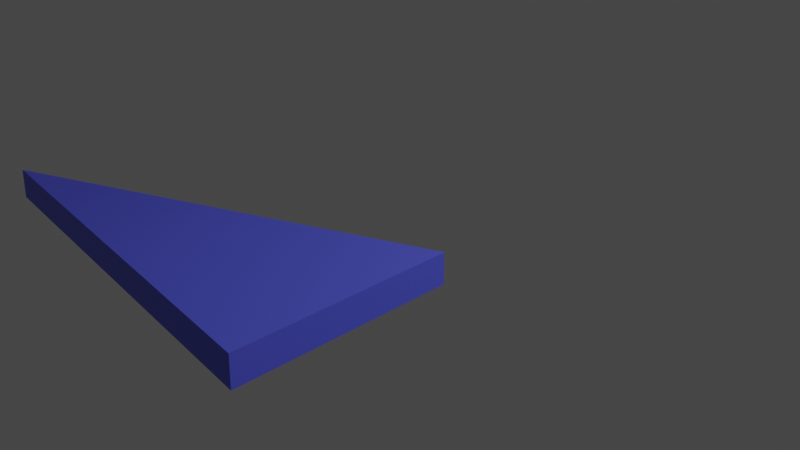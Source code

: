 # Source: BM_Triangle_Isosceles.blend  (saved by Blender 2.80.58; exported with 4.5.12 LTS)
import bpy
from mathutils import Matrix  # noqa: F401  (used for matrix-valued properties, if any)

bpy.ops.wm.read_factory_settings(use_empty=True)
scene = bpy.context.scene
scene.name = 'Scene'

# ---- collections
col_collection = bpy.data.collections.new('Collection'); scene.collection.children.link(col_collection)

# ---- materials (node trees are filled in below, after node groups)
mat_material = bpy.data.materials.new('Material')
mat_material.alpha_threshold = 0.0
mat_material.use_transparent_shadow = False
mat_material.roughness = 0.5
mat_material.line_color = (0.0, 0.0, 0.0, 1.0)

# ---- material node trees
mat_material.use_nodes = True; mat_material.node_tree.nodes.clear()
_N = mat_material.node_tree.nodes; _L = mat_material.node_tree.links
n0 = _N.new('ShaderNodeOutputMaterial'); n0.name = 'Material Output'; n0.location = (300, 300)
n1 = _N.new('ShaderNodeBsdfPrincipled'); n1.name = 'Principled BSDF'; n1.location = (10, 300)
n1.distribution = 'GGX'
n1.subsurface_method = 'BURLEY'
n1.inputs[0].default_value = (0.09842, 0.1137, 0.8, 1.0)
n1.inputs[3].default_value = 1.45
_L.new(n1.outputs[0], n0.inputs[0])
n0.is_active_output = True

# ---- world
world_world = bpy.data.worlds.new('World'); scene.world = world_world
world_world.use_nodes = True; world_world.node_tree.nodes.clear()
_N = world_world.node_tree.nodes; _L = world_world.node_tree.links
n0 = _N.new('ShaderNodeOutputWorld'); n0.name = 'World Output'; n0.location = (300, 300)
n1 = _N.new('ShaderNodeBackground'); n1.name = 'Background'; n1.location = (10, 300)
n1.inputs[0].default_value = (0.05088, 0.05088, 0.05088, 1.0)
_L.new(n1.outputs[0], n0.inputs[0])
n0.is_active_output = True
world_world.color = (0.05088, 0.05088, 0.05088)
world_world.use_sun_shadow = False
world_world.sun_shadow_jitter_overblur = 0.0

# ---- cameras
cam_camera = bpy.data.cameras.new('Camera')
cam_camera.clip_end = 100.0
cam_camera.ortho_scale = 7.314
cam_camera.dof.focus_distance = 0.0
cam_camera.dof.aperture_fstop = 128.0

# ---- lights
light_light = bpy.data.lights.new('Light', 'POINT')
light_light.transmission_factor = 0.0
light_light.cutoff_distance = 30.0
light_light.energy = 1000.0
light_light.shadow_buffer_clip_start = 1.001
light_light.shadow_soft_size = 0.1
light_light.shadow_maximum_resolution = 0.006
light_light.use_absolute_resolution = True

# ---- meshes
me_vert = bpy.data.meshes.new('Vert')
me_vert.from_pydata([(0.25, 0.0, 0.0), (0.25, 1.0, 3.873), (0.25, 2.0, 0.0), (0.0, 2.0, 0.0), (0.0, 1.0, 3.873), (0.0, 0.0, 0.0)], [], [(4, 3, 5), (1, 0, 2), (5, 3, 2, 0), (4, 5, 0, 1), (3, 4, 1, 2)])
me_vert.materials.append(mat_material)
me_vert.use_remesh_preserve_volume = False
me_vert.use_remesh_preserve_attributes = False
me_vert.use_mirror_vertex_groups = False
me_vert.update()

# ---- objects
ob_light = bpy.data.objects.new('Light', light_light)
ob_camera = bpy.data.objects.new('Camera', cam_camera)
ob_isoscelestriangle = bpy.data.objects.new('IsoscelesTriangle', me_vert)

# ---- transforms, parenting, visibility, modifiers, constraints
ob_light.location = (4.076, 4.005, 5.904)
ob_light.rotation_euler = (0.6503, 0.05522, 1.866)
ob_light.lock_rotations_4d = False
ob_light.empty_display_type = 'ARROWS'
ob_light.color = (0.0, 0.0, 0.0, 0.0)
ob_light.lineart.crease_threshold = 0.0
ob_camera.location = (4.556, -3.667, 3.367)
ob_camera.rotation_euler = (1.19, -6.682e-06, 0.7206)
ob_camera.lock_rotations_4d = False
ob_camera.empty_display_type = 'ARROWS'
ob_camera.color = (0.0, 0.0, 0.0, 0.0)
ob_camera.display_type = 'WIRE'
ob_camera.lineart.crease_threshold = 0.0
ob_isoscelestriangle.location = (0.0, 0.0, 0.0)
ob_isoscelestriangle.rotation_euler = (-0.0, -1.571, 0.0)
ob_isoscelestriangle.lineart.crease_threshold = 0.0

# ---- collection membership
col_collection.objects.link(ob_light)
col_collection.objects.link(ob_camera)
col_collection.objects.link(ob_isoscelestriangle)

# ---- scene / render settings (as saved in the file)
scene.camera = ob_camera
scene.frame_start = 1; scene.frame_end = 250; scene.frame_set(1)
scene.render.engine = 'BLENDER_EEVEE_NEXT'
scene.cycles.use_denoising = False
scene.cycles.samples = 128
scene.cycles.sampling_pattern = 'TABULATED_SOBOL'
scene.cycles.use_adaptive_sampling = False
scene.cycles.use_light_tree = False
scene.view_settings.view_transform = 'Filmic'
bpy.context.view_layer.update()
